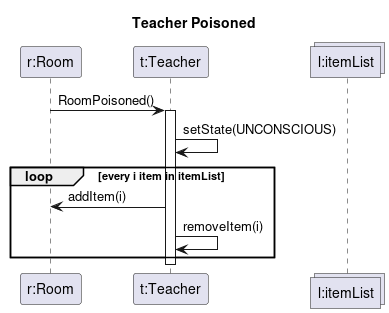

The diagram above was rendered by PlantUML. Its source (embedded in the PNG):
@startuml teacher_poisoned

title Teacher Poisoned
participant "r:Room" as r
participant "t:Teacher" as t
collections "l:itemList" as il

r -> t : RoomPoisoned()
activate t
    t -> t : setState(UNCONSCIOUS)
    loop every i item in itemList
        t -> r : addItem(i)
        t -> t: removeItem(i)
    end
deactivate t
@enduml